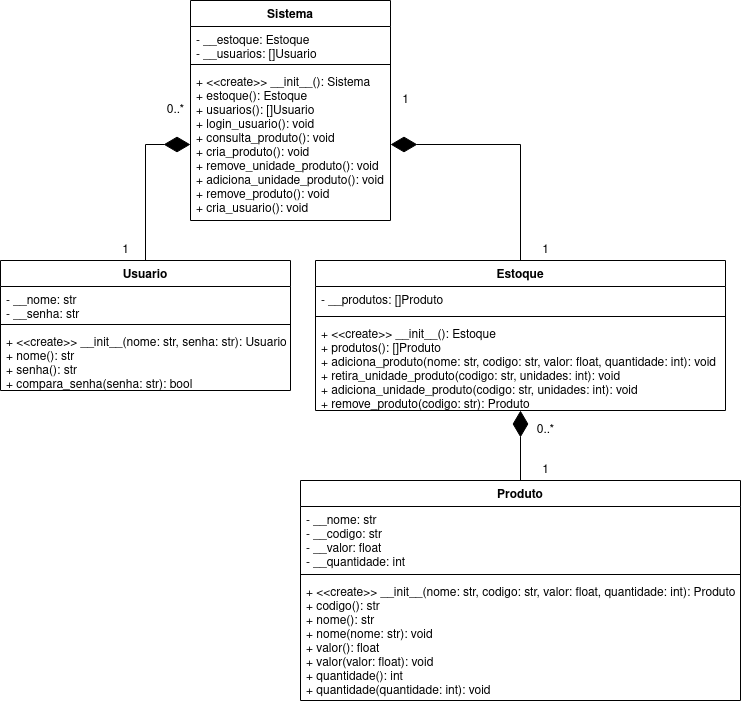

The diagram above was exported from draw.io. Its source (the exported page's mxGraphModel, read from the mxfile embedded in the PNG):
<mxGraphModel dx="1332" dy="519" grid="1" gridSize="10" guides="1" tooltips="1" connect="1" arrows="1" fold="1" page="1" pageScale="1" pageWidth="850" pageHeight="1100" math="0" shadow="0">
  <root>
    <mxCell id="0" />
    <mxCell id="1" parent="0" />
    <mxCell id="spooTfYoWYVpRWsJJKMv-33" style="edgeStyle=orthogonalEdgeStyle;rounded=0;orthogonalLoop=1;jettySize=auto;html=1;endArrow=diamondThin;endFill=1;endSize=24;" parent="1" source="spooTfYoWYVpRWsJJKMv-13" target="spooTfYoWYVpRWsJJKMv-32" edge="1">
      <mxGeometry relative="1" as="geometry" />
    </mxCell>
    <mxCell id="spooTfYoWYVpRWsJJKMv-13" value="Estoque" style="swimlane;fontStyle=1;align=center;verticalAlign=top;childLayout=stackLayout;horizontal=1;startSize=26;horizontalStack=0;resizeParent=1;resizeParentMax=0;resizeLast=0;collapsible=1;marginBottom=0;" parent="1" vertex="1">
      <mxGeometry x="450" y="340" width="410" height="150" as="geometry" />
    </mxCell>
    <mxCell id="spooTfYoWYVpRWsJJKMv-14" value="- __produtos: []Produto" style="text;strokeColor=none;fillColor=none;align=left;verticalAlign=top;spacingLeft=4;spacingRight=4;overflow=hidden;rotatable=0;points=[[0,0.5],[1,0.5]];portConstraint=eastwest;" parent="spooTfYoWYVpRWsJJKMv-13" vertex="1">
      <mxGeometry y="26" width="410" height="26" as="geometry" />
    </mxCell>
    <mxCell id="spooTfYoWYVpRWsJJKMv-15" value="" style="line;strokeWidth=1;fillColor=none;align=left;verticalAlign=middle;spacingTop=-1;spacingLeft=3;spacingRight=3;rotatable=0;labelPosition=right;points=[];portConstraint=eastwest;" parent="spooTfYoWYVpRWsJJKMv-13" vertex="1">
      <mxGeometry y="52" width="410" height="8" as="geometry" />
    </mxCell>
    <mxCell id="spooTfYoWYVpRWsJJKMv-16" value="+ &lt;&lt;create&gt;&gt; __init__(): Estoque&#10;+ produtos(): []Produto&#10;+ adiciona_produto(nome: str, codigo: str, valor: float, quantidade: int): void&#10;+ retira_unidade_produto(codigo: str, unidades: int): void&#10;+ adiciona_unidade_produto(codigo: str, unidades: int): void&#10;+ remove_produto(codigo: str): Produto&#10;&#10;" style="text;strokeColor=none;fillColor=none;align=left;verticalAlign=top;spacingLeft=4;spacingRight=4;overflow=hidden;rotatable=0;points=[[0,0.5],[1,0.5]];portConstraint=eastwest;" parent="spooTfYoWYVpRWsJJKMv-13" vertex="1">
      <mxGeometry y="60" width="410" height="90" as="geometry" />
    </mxCell>
    <mxCell id="spooTfYoWYVpRWsJJKMv-36" style="edgeStyle=orthogonalEdgeStyle;rounded=0;orthogonalLoop=1;jettySize=auto;html=1;entryX=0.5;entryY=1;entryDx=0;entryDy=0;endArrow=diamondThin;endFill=1;endSize=24;" parent="1" source="spooTfYoWYVpRWsJJKMv-17" target="spooTfYoWYVpRWsJJKMv-13" edge="1">
      <mxGeometry relative="1" as="geometry" />
    </mxCell>
    <mxCell id="spooTfYoWYVpRWsJJKMv-17" value="Produto" style="swimlane;fontStyle=1;align=center;verticalAlign=top;childLayout=stackLayout;horizontal=1;startSize=26;horizontalStack=0;resizeParent=1;resizeParentMax=0;resizeLast=0;collapsible=1;marginBottom=0;" parent="1" vertex="1">
      <mxGeometry x="435" y="560" width="440" height="220" as="geometry" />
    </mxCell>
    <mxCell id="spooTfYoWYVpRWsJJKMv-18" value="- __nome: str&#10;- __codigo: str&#10;- __valor: float&#10;- __quantidade: int&#10;" style="text;strokeColor=none;fillColor=none;align=left;verticalAlign=top;spacingLeft=4;spacingRight=4;overflow=hidden;rotatable=0;points=[[0,0.5],[1,0.5]];portConstraint=eastwest;" parent="spooTfYoWYVpRWsJJKMv-17" vertex="1">
      <mxGeometry y="26" width="440" height="64" as="geometry" />
    </mxCell>
    <mxCell id="spooTfYoWYVpRWsJJKMv-19" value="" style="line;strokeWidth=1;fillColor=none;align=left;verticalAlign=middle;spacingTop=-1;spacingLeft=3;spacingRight=3;rotatable=0;labelPosition=right;points=[];portConstraint=eastwest;" parent="spooTfYoWYVpRWsJJKMv-17" vertex="1">
      <mxGeometry y="90" width="440" height="8" as="geometry" />
    </mxCell>
    <mxCell id="spooTfYoWYVpRWsJJKMv-20" value="+ &lt;&lt;create&gt;&gt; __init__(nome: str, codigo: str, valor: float, quantidade: int): Produto&#10;+ codigo(): str&#10;+ nome(): str&#10;+ nome(nome: str): void&#10;+ valor(): float&#10;+ valor(valor: float): void&#10;+ quantidade(): int&#10;+ quantidade(quantidade: int): void&#10;" style="text;strokeColor=none;fillColor=none;align=left;verticalAlign=top;spacingLeft=4;spacingRight=4;overflow=hidden;rotatable=0;points=[[0,0.5],[1,0.5]];portConstraint=eastwest;" parent="spooTfYoWYVpRWsJJKMv-17" vertex="1">
      <mxGeometry y="98" width="440" height="122" as="geometry" />
    </mxCell>
    <mxCell id="spooTfYoWYVpRWsJJKMv-35" style="edgeStyle=orthogonalEdgeStyle;rounded=0;orthogonalLoop=1;jettySize=auto;html=1;entryX=0;entryY=0.5;entryDx=0;entryDy=0;endArrow=diamondThin;endFill=1;endSize=24;" parent="1" source="spooTfYoWYVpRWsJJKMv-21" target="spooTfYoWYVpRWsJJKMv-32" edge="1">
      <mxGeometry relative="1" as="geometry" />
    </mxCell>
    <mxCell id="spooTfYoWYVpRWsJJKMv-21" value="Usuario" style="swimlane;fontStyle=1;align=center;verticalAlign=top;childLayout=stackLayout;horizontal=1;startSize=26;horizontalStack=0;resizeParent=1;resizeParentMax=0;resizeLast=0;collapsible=1;marginBottom=0;" parent="1" vertex="1">
      <mxGeometry x="135" y="340" width="290" height="130" as="geometry" />
    </mxCell>
    <mxCell id="spooTfYoWYVpRWsJJKMv-22" value="- __nome: str&#10;- __senha: str&#10;" style="text;strokeColor=none;fillColor=none;align=left;verticalAlign=top;spacingLeft=4;spacingRight=4;overflow=hidden;rotatable=0;points=[[0,0.5],[1,0.5]];portConstraint=eastwest;" parent="spooTfYoWYVpRWsJJKMv-21" vertex="1">
      <mxGeometry y="26" width="290" height="34" as="geometry" />
    </mxCell>
    <mxCell id="spooTfYoWYVpRWsJJKMv-23" value="" style="line;strokeWidth=1;fillColor=none;align=left;verticalAlign=middle;spacingTop=-1;spacingLeft=3;spacingRight=3;rotatable=0;labelPosition=right;points=[];portConstraint=eastwest;" parent="spooTfYoWYVpRWsJJKMv-21" vertex="1">
      <mxGeometry y="60" width="290" height="8" as="geometry" />
    </mxCell>
    <mxCell id="spooTfYoWYVpRWsJJKMv-24" value="+ &lt;&lt;create&gt;&gt; __init__(nome: str, senha: str): Usuario&#10;+ nome(): str&#10;+ senha(): str&#10;+ compara_senha(senha: str): bool&#10;" style="text;strokeColor=none;fillColor=none;align=left;verticalAlign=top;spacingLeft=4;spacingRight=4;overflow=hidden;rotatable=0;points=[[0,0.5],[1,0.5]];portConstraint=eastwest;" parent="spooTfYoWYVpRWsJJKMv-21" vertex="1">
      <mxGeometry y="68" width="290" height="62" as="geometry" />
    </mxCell>
    <mxCell id="spooTfYoWYVpRWsJJKMv-29" value="Sistema" style="swimlane;fontStyle=1;align=center;verticalAlign=top;childLayout=stackLayout;horizontal=1;startSize=26;horizontalStack=0;resizeParent=1;resizeParentMax=0;resizeLast=0;collapsible=1;marginBottom=0;" parent="1" vertex="1">
      <mxGeometry x="325" y="80" width="200" height="220" as="geometry" />
    </mxCell>
    <mxCell id="spooTfYoWYVpRWsJJKMv-30" value="- __estoque: Estoque&#10;- __usuarios: []Usuario" style="text;strokeColor=none;fillColor=none;align=left;verticalAlign=top;spacingLeft=4;spacingRight=4;overflow=hidden;rotatable=0;points=[[0,0.5],[1,0.5]];portConstraint=eastwest;" parent="spooTfYoWYVpRWsJJKMv-29" vertex="1">
      <mxGeometry y="26" width="200" height="34" as="geometry" />
    </mxCell>
    <mxCell id="spooTfYoWYVpRWsJJKMv-31" value="" style="line;strokeWidth=1;fillColor=none;align=left;verticalAlign=middle;spacingTop=-1;spacingLeft=3;spacingRight=3;rotatable=0;labelPosition=right;points=[];portConstraint=eastwest;" parent="spooTfYoWYVpRWsJJKMv-29" vertex="1">
      <mxGeometry y="60" width="200" height="8" as="geometry" />
    </mxCell>
    <mxCell id="spooTfYoWYVpRWsJJKMv-32" value="+ &lt;&lt;create&gt;&gt; __init__(): Sistema&#10;+ estoque(): Estoque&#10;+ usuarios(): []Usuario&#10;+ login_usuario(): void&#10;+ consulta_produto(): void&#10;+ cria_produto(): void&#10;+ remove_unidade_produto(): void&#10;+ adiciona_unidade_produto(): void&#10;+ remove_produto(): void&#10;+ cria_usuario(): void&#10;&#10;" style="text;strokeColor=none;fillColor=none;align=left;verticalAlign=top;spacingLeft=4;spacingRight=4;overflow=hidden;rotatable=0;points=[[0,0.5],[1,0.5]];portConstraint=eastwest;" parent="spooTfYoWYVpRWsJJKMv-29" vertex="1">
      <mxGeometry y="68" width="200" height="152" as="geometry" />
    </mxCell>
    <mxCell id="W-sMi9mEHXKxrilvPhPk-1" value="1" style="text;html=1;align=center;verticalAlign=middle;resizable=0;points=[];autosize=1;strokeColor=none;" vertex="1" parent="1">
      <mxGeometry x="530" y="170" width="20" height="20" as="geometry" />
    </mxCell>
    <mxCell id="W-sMi9mEHXKxrilvPhPk-2" value="1" style="text;html=1;align=center;verticalAlign=middle;resizable=0;points=[];autosize=1;strokeColor=none;" vertex="1" parent="1">
      <mxGeometry x="670" y="320" width="20" height="20" as="geometry" />
    </mxCell>
    <mxCell id="W-sMi9mEHXKxrilvPhPk-3" value="0..*" style="text;html=1;align=center;verticalAlign=middle;resizable=0;points=[];autosize=1;strokeColor=none;" vertex="1" parent="1">
      <mxGeometry x="295" y="180" width="30" height="20" as="geometry" />
    </mxCell>
    <mxCell id="W-sMi9mEHXKxrilvPhPk-4" value="1" style="text;html=1;align=center;verticalAlign=middle;resizable=0;points=[];autosize=1;strokeColor=none;" vertex="1" parent="1">
      <mxGeometry x="250" y="320" width="20" height="20" as="geometry" />
    </mxCell>
    <mxCell id="W-sMi9mEHXKxrilvPhPk-5" value="0..*" style="text;html=1;align=center;verticalAlign=middle;resizable=0;points=[];autosize=1;strokeColor=none;" vertex="1" parent="1">
      <mxGeometry x="665" y="500" width="30" height="20" as="geometry" />
    </mxCell>
    <mxCell id="W-sMi9mEHXKxrilvPhPk-6" value="1" style="text;html=1;align=center;verticalAlign=middle;resizable=0;points=[];autosize=1;strokeColor=none;" vertex="1" parent="1">
      <mxGeometry x="670" y="540" width="20" height="20" as="geometry" />
    </mxCell>
  </root>
</mxGraphModel>